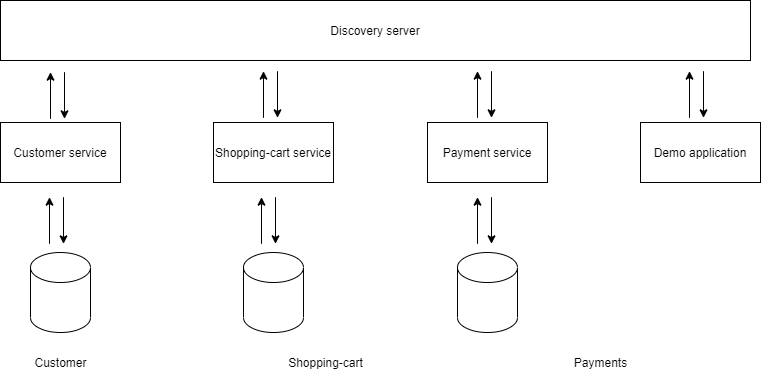

The diagram above was exported from draw.io. Its source (the exported page's mxGraphModel, read from the mxfile embedded in the PNG):
<mxGraphModel dx="1108" dy="393" grid="1" gridSize="10" guides="1" tooltips="1" connect="1" arrows="1" fold="1" page="1" pageScale="1" pageWidth="827" pageHeight="1169" math="0" shadow="0">
  <root>
    <mxCell id="0nN5TlZZW7FIzl0hfPnb-0" />
    <mxCell id="0nN5TlZZW7FIzl0hfPnb-1" parent="0nN5TlZZW7FIzl0hfPnb-0" />
    <mxCell id="0nN5TlZZW7FIzl0hfPnb-6" value="Customer" style="text;html=1;align=center;verticalAlign=middle;resizable=0;points=[];autosize=1;strokeColor=none;" vertex="1" parent="0nN5TlZZW7FIzl0hfPnb-1">
      <mxGeometry x="45" y="512" width="70" height="20" as="geometry" />
    </mxCell>
    <mxCell id="0nN5TlZZW7FIzl0hfPnb-7" value="Shopping-cart" style="text;html=1;align=center;verticalAlign=middle;resizable=0;points=[];autosize=1;strokeColor=none;" vertex="1" parent="0nN5TlZZW7FIzl0hfPnb-1">
      <mxGeometry x="300" y="512" width="90" height="20" as="geometry" />
    </mxCell>
    <mxCell id="0nN5TlZZW7FIzl0hfPnb-8" value="Payments" style="text;html=1;align=center;verticalAlign=middle;resizable=0;points=[];autosize=1;strokeColor=none;" vertex="1" parent="0nN5TlZZW7FIzl0hfPnb-1">
      <mxGeometry x="585" y="512" width="70" height="20" as="geometry" />
    </mxCell>
    <mxCell id="0nN5TlZZW7FIzl0hfPnb-11" value="Discovery server" style="rounded=0;whiteSpace=wrap;html=1;" vertex="1" parent="0nN5TlZZW7FIzl0hfPnb-1">
      <mxGeometry x="20" y="160" width="750" height="60" as="geometry" />
    </mxCell>
    <mxCell id="0nN5TlZZW7FIzl0hfPnb-38" value="" style="group" vertex="1" connectable="0" parent="0nN5TlZZW7FIzl0hfPnb-1">
      <mxGeometry x="233" y="220.64466094067262" width="120" height="271.3553390593274" as="geometry" />
    </mxCell>
    <mxCell id="0nN5TlZZW7FIzl0hfPnb-3" value="" style="shape=cylinder3;whiteSpace=wrap;html=1;boundedLbl=1;backgroundOutline=1;size=15;" vertex="1" parent="0nN5TlZZW7FIzl0hfPnb-38">
      <mxGeometry x="30" y="191.35533905932738" width="60" height="80" as="geometry" />
    </mxCell>
    <mxCell id="0nN5TlZZW7FIzl0hfPnb-10" value="Shopping-cart service" style="rounded=0;whiteSpace=wrap;html=1;" vertex="1" parent="0nN5TlZZW7FIzl0hfPnb-38">
      <mxGeometry y="61.35533905932738" width="120" height="60" as="geometry" />
    </mxCell>
    <mxCell id="0nN5TlZZW7FIzl0hfPnb-22" value="" style="group;rotation=-45;" vertex="1" connectable="0" parent="0nN5TlZZW7FIzl0hfPnb-38">
      <mxGeometry x="18" y="141.35533905932738" width="60" height="40" as="geometry" />
    </mxCell>
    <mxCell id="0nN5TlZZW7FIzl0hfPnb-23" value="" style="endArrow=classic;html=1;" edge="1" parent="0nN5TlZZW7FIzl0hfPnb-22">
      <mxGeometry width="50" height="50" relative="1" as="geometry">
        <mxPoint x="30" y="41.33333333333333" as="sourcePoint" />
        <mxPoint x="30" y="-5.333333333333333" as="targetPoint" />
      </mxGeometry>
    </mxCell>
    <mxCell id="0nN5TlZZW7FIzl0hfPnb-24" value="" style="endArrow=classic;html=1;" edge="1" parent="0nN5TlZZW7FIzl0hfPnb-22">
      <mxGeometry width="50" height="50" relative="1" as="geometry">
        <mxPoint x="44" y="-5.333333333333333" as="sourcePoint" />
        <mxPoint x="44" y="41.33333333333333" as="targetPoint" />
      </mxGeometry>
    </mxCell>
    <mxCell id="0nN5TlZZW7FIzl0hfPnb-31" value="" style="group;rotation=-45;" vertex="1" connectable="0" parent="0nN5TlZZW7FIzl0hfPnb-38">
      <mxGeometry x="20" y="15.355339059327378" width="60" height="40" as="geometry" />
    </mxCell>
    <mxCell id="0nN5TlZZW7FIzl0hfPnb-32" value="" style="endArrow=classic;html=1;" edge="1" parent="0nN5TlZZW7FIzl0hfPnb-31">
      <mxGeometry width="50" height="50" relative="1" as="geometry">
        <mxPoint x="30" y="41.33333333333333" as="sourcePoint" />
        <mxPoint x="30" y="-5.333333333333333" as="targetPoint" />
      </mxGeometry>
    </mxCell>
    <mxCell id="0nN5TlZZW7FIzl0hfPnb-33" value="" style="endArrow=classic;html=1;" edge="1" parent="0nN5TlZZW7FIzl0hfPnb-31">
      <mxGeometry width="50" height="50" relative="1" as="geometry">
        <mxPoint x="44" y="-5.333333333333333" as="sourcePoint" />
        <mxPoint x="44" y="41.33333333333333" as="targetPoint" />
      </mxGeometry>
    </mxCell>
    <mxCell id="0nN5TlZZW7FIzl0hfPnb-39" value="" style="group" vertex="1" connectable="0" parent="0nN5TlZZW7FIzl0hfPnb-1">
      <mxGeometry x="20" y="221.64466094067262" width="120" height="270.3553390593274" as="geometry" />
    </mxCell>
    <mxCell id="0nN5TlZZW7FIzl0hfPnb-2" value="" style="shape=cylinder3;whiteSpace=wrap;html=1;boundedLbl=1;backgroundOutline=1;size=15;" vertex="1" parent="0nN5TlZZW7FIzl0hfPnb-39">
      <mxGeometry x="30" y="190.35533905932738" width="60" height="80" as="geometry" />
    </mxCell>
    <mxCell id="0nN5TlZZW7FIzl0hfPnb-5" value="Customer service" style="rounded=0;whiteSpace=wrap;html=1;" vertex="1" parent="0nN5TlZZW7FIzl0hfPnb-39">
      <mxGeometry y="60.35533905932738" width="120" height="60" as="geometry" />
    </mxCell>
    <mxCell id="0nN5TlZZW7FIzl0hfPnb-18" value="" style="group;rotation=-45;" vertex="1" connectable="0" parent="0nN5TlZZW7FIzl0hfPnb-39">
      <mxGeometry x="19" y="140.35533905932738" width="60" height="40" as="geometry" />
    </mxCell>
    <mxCell id="0nN5TlZZW7FIzl0hfPnb-16" value="" style="endArrow=classic;html=1;" edge="1" parent="0nN5TlZZW7FIzl0hfPnb-18">
      <mxGeometry width="50" height="50" relative="1" as="geometry">
        <mxPoint x="30" y="41.33333333333333" as="sourcePoint" />
        <mxPoint x="30" y="-5.333333333333333" as="targetPoint" />
      </mxGeometry>
    </mxCell>
    <mxCell id="0nN5TlZZW7FIzl0hfPnb-17" value="" style="endArrow=classic;html=1;" edge="1" parent="0nN5TlZZW7FIzl0hfPnb-18">
      <mxGeometry width="50" height="50" relative="1" as="geometry">
        <mxPoint x="44" y="-5.333333333333333" as="sourcePoint" />
        <mxPoint x="44" y="41.33333333333333" as="targetPoint" />
      </mxGeometry>
    </mxCell>
    <mxCell id="0nN5TlZZW7FIzl0hfPnb-25" value="" style="group;rotation=-45;" vertex="1" connectable="0" parent="0nN5TlZZW7FIzl0hfPnb-39">
      <mxGeometry x="20" y="15.355339059327378" width="60" height="40" as="geometry" />
    </mxCell>
    <mxCell id="0nN5TlZZW7FIzl0hfPnb-26" value="" style="endArrow=classic;html=1;" edge="1" parent="0nN5TlZZW7FIzl0hfPnb-25">
      <mxGeometry width="50" height="50" relative="1" as="geometry">
        <mxPoint x="30" y="41.33333333333333" as="sourcePoint" />
        <mxPoint x="30" y="-5.333333333333333" as="targetPoint" />
      </mxGeometry>
    </mxCell>
    <mxCell id="0nN5TlZZW7FIzl0hfPnb-27" value="" style="endArrow=classic;html=1;" edge="1" parent="0nN5TlZZW7FIzl0hfPnb-25">
      <mxGeometry width="50" height="50" relative="1" as="geometry">
        <mxPoint x="44" y="-5.333333333333333" as="sourcePoint" />
        <mxPoint x="44" y="41.33333333333333" as="targetPoint" />
      </mxGeometry>
    </mxCell>
    <mxCell id="0nN5TlZZW7FIzl0hfPnb-40" value="" style="group" vertex="1" connectable="0" parent="0nN5TlZZW7FIzl0hfPnb-1">
      <mxGeometry x="447" y="220.64466094067262" width="120" height="271.3553390593274" as="geometry" />
    </mxCell>
    <mxCell id="0nN5TlZZW7FIzl0hfPnb-4" value="" style="shape=cylinder3;whiteSpace=wrap;html=1;boundedLbl=1;backgroundOutline=1;size=15;" vertex="1" parent="0nN5TlZZW7FIzl0hfPnb-40">
      <mxGeometry x="30" y="191.35533905932738" width="60" height="80" as="geometry" />
    </mxCell>
    <mxCell id="0nN5TlZZW7FIzl0hfPnb-9" value="Payment service" style="rounded=0;whiteSpace=wrap;html=1;" vertex="1" parent="0nN5TlZZW7FIzl0hfPnb-40">
      <mxGeometry y="61.35533905932738" width="120" height="60" as="geometry" />
    </mxCell>
    <mxCell id="0nN5TlZZW7FIzl0hfPnb-19" value="" style="group;rotation=-45;" vertex="1" connectable="0" parent="0nN5TlZZW7FIzl0hfPnb-40">
      <mxGeometry x="20" y="141.35533905932738" width="60" height="40" as="geometry" />
    </mxCell>
    <mxCell id="0nN5TlZZW7FIzl0hfPnb-20" value="" style="endArrow=classic;html=1;" edge="1" parent="0nN5TlZZW7FIzl0hfPnb-19">
      <mxGeometry width="50" height="50" relative="1" as="geometry">
        <mxPoint x="30" y="41.33333333333333" as="sourcePoint" />
        <mxPoint x="30" y="-5.333333333333333" as="targetPoint" />
      </mxGeometry>
    </mxCell>
    <mxCell id="0nN5TlZZW7FIzl0hfPnb-21" value="" style="endArrow=classic;html=1;" edge="1" parent="0nN5TlZZW7FIzl0hfPnb-19">
      <mxGeometry width="50" height="50" relative="1" as="geometry">
        <mxPoint x="44" y="-5.333333333333333" as="sourcePoint" />
        <mxPoint x="44" y="41.33333333333333" as="targetPoint" />
      </mxGeometry>
    </mxCell>
    <mxCell id="0nN5TlZZW7FIzl0hfPnb-28" value="" style="group;rotation=-45;" vertex="1" connectable="0" parent="0nN5TlZZW7FIzl0hfPnb-40">
      <mxGeometry x="20" y="15.355339059327378" width="60" height="40" as="geometry" />
    </mxCell>
    <mxCell id="0nN5TlZZW7FIzl0hfPnb-29" value="" style="endArrow=classic;html=1;" edge="1" parent="0nN5TlZZW7FIzl0hfPnb-28">
      <mxGeometry width="50" height="50" relative="1" as="geometry">
        <mxPoint x="30" y="41.33333333333333" as="sourcePoint" />
        <mxPoint x="30" y="-5.333333333333333" as="targetPoint" />
      </mxGeometry>
    </mxCell>
    <mxCell id="0nN5TlZZW7FIzl0hfPnb-30" value="" style="endArrow=classic;html=1;" edge="1" parent="0nN5TlZZW7FIzl0hfPnb-28">
      <mxGeometry width="50" height="50" relative="1" as="geometry">
        <mxPoint x="44" y="-5.333333333333333" as="sourcePoint" />
        <mxPoint x="44" y="41.33333333333333" as="targetPoint" />
      </mxGeometry>
    </mxCell>
    <mxCell id="0nN5TlZZW7FIzl0hfPnb-41" value="" style="group" vertex="1" connectable="0" parent="0nN5TlZZW7FIzl0hfPnb-1">
      <mxGeometry x="660" y="220.64466094067262" width="120" height="121.35533905932738" as="geometry" />
    </mxCell>
    <mxCell id="0nN5TlZZW7FIzl0hfPnb-34" value="Demo application" style="rounded=0;whiteSpace=wrap;html=1;" vertex="1" parent="0nN5TlZZW7FIzl0hfPnb-41">
      <mxGeometry y="61.35533905932738" width="120" height="60" as="geometry" />
    </mxCell>
    <mxCell id="0nN5TlZZW7FIzl0hfPnb-35" value="" style="group;rotation=-45;" vertex="1" connectable="0" parent="0nN5TlZZW7FIzl0hfPnb-41">
      <mxGeometry x="19" y="15.355339059327378" width="60" height="40" as="geometry" />
    </mxCell>
    <mxCell id="0nN5TlZZW7FIzl0hfPnb-36" value="" style="endArrow=classic;html=1;" edge="1" parent="0nN5TlZZW7FIzl0hfPnb-35">
      <mxGeometry width="50" height="50" relative="1" as="geometry">
        <mxPoint x="30" y="41.33333333333333" as="sourcePoint" />
        <mxPoint x="30" y="-5.333333333333333" as="targetPoint" />
      </mxGeometry>
    </mxCell>
    <mxCell id="0nN5TlZZW7FIzl0hfPnb-37" value="" style="endArrow=classic;html=1;" edge="1" parent="0nN5TlZZW7FIzl0hfPnb-35">
      <mxGeometry width="50" height="50" relative="1" as="geometry">
        <mxPoint x="44" y="-5.333333333333333" as="sourcePoint" />
        <mxPoint x="44" y="41.33333333333333" as="targetPoint" />
      </mxGeometry>
    </mxCell>
  </root>
</mxGraphModel>